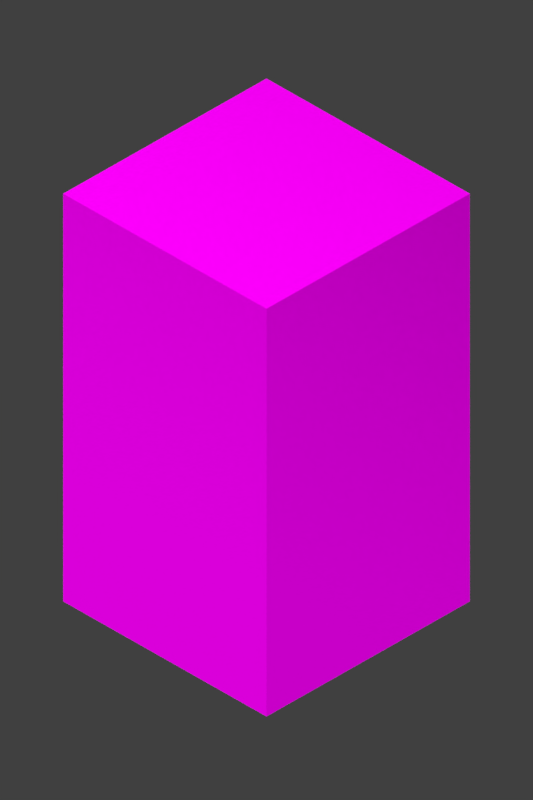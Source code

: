 # Source: pj.blend  (saved by Blender 2.79.0; exported with 4.5.12 LTS)
import bpy
from mathutils import Matrix  # noqa: F401  (used for matrix-valued properties, if any)

bpy.ops.wm.read_factory_settings(use_empty=True)
scene = bpy.context.scene
scene.name = 'Scene'

# ---- collections
col_collection_1 = bpy.data.collections.new('Collection 1'); scene.collection.children.link(col_collection_1)
col_collection_1.hide_render = True
col_collection_1.hide_viewport = True
col_collection_2 = bpy.data.collections.new('Collection 2'); scene.collection.children.link(col_collection_2)
col_collection_2.hide_render = True
col_collection_2.hide_viewport = True
col_collection_3 = bpy.data.collections.new('Collection 3'); scene.collection.children.link(col_collection_3)
col_collection_3.hide_render = True
col_collection_3.hide_viewport = True
col_collection_4 = bpy.data.collections.new('Collection 4'); scene.collection.children.link(col_collection_4)
col_collection_4.hide_render = True
col_collection_4.hide_viewport = True
col_collection_10 = bpy.data.collections.new('Collection 10'); scene.collection.children.link(col_collection_10)
col_collection_11 = bpy.data.collections.new('Collection 11'); scene.collection.children.link(col_collection_11)
col_collection_13 = bpy.data.collections.new('Collection 13'); scene.collection.children.link(col_collection_13)

# ---- images (referenced by path relative to the original .blend; pixels are not part of the script)
import os
ASSET_DIR = os.environ.get("B2B_ASSET_DIR", "")  # directory of the original .blend (textures are referenced by path, not embedded)
HERE = os.path.dirname(os.path.abspath(__file__))  # packed textures are extracted next to this script under _unpacked/

def load_image(name, relpath, width, height, colorspace="sRGB"):
    """Load a texture the original file referenced (path relative to the .blend, or extracted next to this script)."""
    p = next((c for c in (os.path.join(HERE, relpath), os.path.join(ASSET_DIR, relpath)) if relpath and os.path.exists(c)), "")
    if p:
        img = bpy.data.images.load(p, check_existing=True)
        img.name = name
    else:  # same state as the original file: an image datablock whose file is absent (Cycles renders it pink)
        img = bpy.data.images.new(name, width, height)
        img.source = "FILE"
        img.filepath = "//" + (relpath or name)
    img.colorspace_settings.name = colorspace
    return img
img_pj_difuse_png = load_image('pj_difuse.png', 'pj_difuse.png', 1024, 1024, 'sRGB')

# ---- materials (node trees are filled in below, after node groups)
mat_colliders = bpy.data.materials.new('colliders')
mat_colliders.alpha_threshold = 0.0
mat_colliders.roughness = 0.5
mat_light = bpy.data.materials.new('light')
mat_light.alpha_threshold = 0.0
mat_light.roughness = 0.5
mat_light.line_color = (0.0, 0.0, 0.0, 1.0)
mat_pj = bpy.data.materials.new('pj')
mat_pj.alpha_threshold = 0.0
mat_pj.roughness = 0.5

# ---- material node trees
mat_colliders.use_nodes = True; mat_colliders.node_tree.nodes.clear()
_N = mat_colliders.node_tree.nodes; _L = mat_colliders.node_tree.links
n0 = _N.new('ShaderNodeOutputMaterial'); n0.name = 'Material Output'; n0.location = (300, 300)
n1 = _N.new('ShaderNodeEmission'); n1.name = 'Emission'; n1.location = (10, 300)
n1.inputs[0].default_value = (0.8, 0.8, 0.8, 1.0)
_L.new(n1.outputs[0], n0.inputs[0])
n0.is_active_output = True
mat_light.use_nodes = True; mat_light.node_tree.nodes.clear()
_N = mat_light.node_tree.nodes; _L = mat_light.node_tree.links
n0 = _N.new('ShaderNodeOutputMaterial'); n0.name = 'Material Output'; n0.location = (300, 300)
n1 = _N.new('ShaderNodeEmission'); n1.name = 'Emission'; n1.location = (10, 300)
n1.inputs[0].default_value = (0.8, 0.8, 0.8, 1.0)
_L.new(n1.outputs[0], n0.inputs[0])
n0.is_active_output = True
mat_pj.use_nodes = True; mat_pj.node_tree.nodes.clear()
_N = mat_pj.node_tree.nodes; _L = mat_pj.node_tree.links
n0 = _N.new('ShaderNodeOutputMaterial'); n0.name = 'Material Output'; n0.location = (300, 300)
n1 = _N.new('ShaderNodeBsdfDiffuse'); n1.name = 'Diffuse BSDF'; n1.location = (10, 300)
n2 = _N.new('ShaderNodeTexImage'); n2.name = 'Image Texture'; n2.location = (-180, 300)
n2.width = 140
n2.image = img_pj_difuse_png
_L.new(n1.outputs[0], n0.inputs[0])
_L.new(n2.outputs[0], n1.inputs[0])
n0.is_active_output = True

# ---- world
world_world = bpy.data.worlds.new('World'); scene.world = world_world
world_world.color = (0.05088, 0.05088, 0.05088)
world_world.use_sun_shadow = False
world_world.sun_shadow_jitter_overblur = 0.0
world_world.cycles.sampling_method = 'MANUAL'

# ---- cameras
cam_camera = bpy.data.cameras.new('Camera')
cam_camera.type = 'ORTHO'
cam_camera.clip_end = 100.0
cam_camera.lens = 35.0
cam_camera.sensor_width = 32.0
cam_camera.sensor_height = 18.0
cam_camera.ortho_scale = 0.5143
cam_camera.dof.focus_distance = 0.0

# ---- meshes
me_plane_003 = bpy.data.meshes.new('Plane.003')
me_plane_003.from_pydata([(-1.5, -1.5, 0.0), (1.5, -1.5, 0.0), (-1.5, 1.5, 0.0), (1.5, 1.5, 0.0), (-1.5, 0.9, 0.0), (-1.5, 0.3, 0.0), (-1.5, -0.3, 0.0), (-1.5, -0.9, 0.0), (-0.9, -1.5, 0.0), (-0.3, -1.5, 0.0), (0.3, -1.5, 0.0), (0.9, -1.5, 0.0), (1.5, -0.9, 0.0), (1.5, -0.3, 0.0), (1.5, 0.3, 0.0), (1.5, 0.9, 0.0), (0.9, 1.5, 0.0), (0.3, 1.5, 0.0), (-0.3, 1.5, 0.0), (-0.9, 1.5, 0.0), (-0.9, -0.9, 0.0), (-0.9, -0.3, 0.0), (-0.9, 0.3, 0.0), (-0.9, 0.9, 0.0), (-0.3, -0.9, 0.0), (-0.3, -0.3, 0.0), (-0.3, 0.3, 0.0), (-0.3, 0.9, 0.0), (0.3, -0.9, 0.0), (0.3, -0.3, 0.0), (0.3, 0.3, 0.0), (0.3, 0.9, 0.0), (0.9, -0.9, 0.0), (0.9, -0.3, 0.0), (0.9, 0.3, 0.0), (0.9, 0.9, 0.0), (0.9856, 0.9856, 0.8887), (1.643, 0.9856, 0.8887), (1.643, 1.643, 0.8887), (0.9856, 1.643, 0.8887), (-1.621, 0.9726, 0.7532), (-0.9726, 0.9726, 0.7532), (-0.9726, 1.621, 0.7532), (-1.621, 1.621, 0.7532), (-0.9659, 0.9659, 0.684), (-0.322, 0.9659, 0.684), (-0.322, 1.61, 0.684), (-0.9659, 1.61, 0.684), (-0.3201, 0.9602, 0.6252), (0.3201, 0.9602, 0.6252), (0.3201, 1.6, 0.6252), (-0.3201, 1.6, 0.6252), (0.3241, 0.9723, 0.751), (0.9723, 0.9723, 0.751), (0.9723, 1.621, 0.751), (0.3241, 1.621, 0.751), (-1.602, -1.602, 0.6348), (-0.9611, -1.602, 0.6348), (-0.9611, -0.9611, 0.6348), (-1.602, -0.9611, 0.6348), (-1.611, -0.9668, 0.6939), (-0.9668, -0.9668, 0.6939), (-0.9668, -0.3223, 0.6939), (-1.611, -0.3223, 0.6939), (-1.625, -0.325, 0.778), (-0.9749, -0.325, 0.778), (-0.9749, 0.325, 0.778), (-1.625, 0.325, 0.778), (-1.609, 0.3217, 0.6762), (-0.9651, 0.3217, 0.6762), (-0.9651, 0.9651, 0.6762), (-1.609, 0.9651, 0.6762), (-0.9506, -1.584, 0.5254), (-0.3169, -1.584, 0.5254), (-0.3169, -0.9506, 0.5254), (-0.9506, -0.9506, 0.5254), (-0.3199, -1.599, 0.6193), (0.3199, -1.599, 0.6193), (0.3199, -0.9597, 0.6193), (-0.3199, -0.9597, 0.6193), (0.3175, -1.588, 0.5462), (0.9526, -1.588, 0.5462), (0.9526, -0.9526, 0.5462), (0.3175, -0.9526, 0.5462), (1.006, -1.676, 1.099), (1.676, -1.676, 1.099), (1.676, -1.006, 1.099), (1.006, -1.006, 1.099), (0.9825, -0.9825, 0.8562), (1.637, -0.9825, 0.8562), (1.637, -0.3275, 0.8562), (0.9825, -0.3275, 0.8562), (1.006, -0.3353, 1.099), (1.676, -0.3353, 1.099), (1.676, 0.3353, 1.099), (1.006, 0.3353, 1.099), (0.9699, 0.3233, 0.726), (1.617, 0.3233, 0.726), (1.617, 0.9699, 0.726), (0.9699, 0.9699, 0.726), (-0.8845, -0.2845, 0.5578), (-0.8845, 0.2845, 0.5578), (-0.3155, -0.2845, 0.5578), (-0.3155, 0.2845, 0.5578), (-0.3, 0.3, 0.5852), (-0.3, 0.9, 0.5852), (0.3, 0.3, 0.5852), (0.3, 0.9, 0.5852), (-0.9, -0.9, 0.4439), (-0.9, -0.3, 0.4439), (-0.3, -0.9, 0.4439), (-0.3, -0.3, 0.4439)], [], [(25, 21, 109, 111), (22, 21, 100, 101), (22, 26, 27, 23), (24, 28, 29, 25), (25, 29, 30, 26), (30, 31, 107, 106), (28, 32, 33, 29), (29, 33, 34, 30), (30, 34, 35, 31), (36, 37, 38, 39), (15, 37, 36, 35), (3, 38, 37, 15), (16, 39, 38, 3), (35, 36, 39, 16), (40, 41, 42, 43), (23, 41, 40, 4), (19, 42, 41, 23), (2, 43, 42, 19), (4, 40, 43, 2), (44, 45, 46, 47), (27, 45, 44, 23), (18, 46, 45, 27), (19, 47, 46, 18), (23, 44, 47, 19), (48, 49, 50, 51), (31, 49, 48, 27), (17, 50, 49, 31), (18, 51, 50, 17), (27, 48, 51, 18), (52, 53, 54, 55), (35, 53, 52, 31), (16, 54, 53, 35), (17, 55, 54, 16), (31, 52, 55, 17), (56, 57, 58, 59), (8, 57, 56, 0), (20, 58, 57, 8), (7, 59, 58, 20), (0, 56, 59, 7), (60, 61, 62, 63), (20, 61, 60, 7), (21, 62, 61, 20), (6, 63, 62, 21), (7, 60, 63, 6), (64, 65, 66, 67), (21, 65, 64, 6), (22, 66, 65, 21), (5, 67, 66, 22), (6, 64, 67, 5), (68, 69, 70, 71), (22, 69, 68, 5), (23, 70, 69, 22), (4, 71, 70, 23), (5, 68, 71, 4), (72, 73, 74, 75), (9, 73, 72, 8), (24, 74, 73, 9), (20, 75, 74, 24), (8, 72, 75, 20), (76, 77, 78, 79), (10, 77, 76, 9), (28, 78, 77, 10), (24, 79, 78, 28), (9, 76, 79, 24), (80, 81, 82, 83), (11, 81, 80, 10), (32, 82, 81, 11), (28, 83, 82, 32), (10, 80, 83, 28), (84, 85, 86, 87), (1, 85, 84, 11), (12, 86, 85, 1), (32, 87, 86, 12), (11, 84, 87, 32), (88, 89, 90, 91), (12, 89, 88, 32), (13, 90, 89, 12), (33, 91, 90, 13), (32, 88, 91, 33), (92, 93, 94, 95), (13, 93, 92, 33), (14, 94, 93, 13), (34, 95, 94, 14), (33, 92, 95, 34), (96, 97, 98, 99), (14, 97, 96, 34), (15, 98, 97, 14), (35, 99, 98, 15), (34, 96, 99, 35), (100, 102, 103, 101), (21, 25, 102, 100), (25, 26, 103, 102), (26, 22, 101, 103), (104, 106, 107, 105), (26, 30, 106, 104), (27, 26, 104, 105), (31, 27, 105, 107), (108, 110, 111, 109), (21, 20, 108, 109), (20, 24, 110, 108), (24, 25, 111, 110)])
me_plane_003.use_remesh_preserve_volume = False
me_plane_003.use_remesh_preserve_attributes = False
me_plane_003.use_mirror_vertex_groups = False
me_plane_003.update()
me_plane_002 = bpy.data.meshes.new('Plane.002')
me_plane_002.from_pydata([(-15.14, -15.75, 0.0), (15.62, -15.75, 0.0), (-15.14, 15.01, 0.0), (15.62, 15.01, 0.0)], [], [(0, 1, 3, 2)])
me_plane_002.use_remesh_preserve_volume = False
me_plane_002.use_remesh_preserve_attributes = False
me_plane_002.use_mirror_vertex_groups = False
me_plane_002.update()
me_plane_001 = bpy.data.meshes.new('Plane.001')
me_plane_001.from_pydata([(-1.5, -1.5, 0.0), (1.5, -1.5, 0.0), (-1.5, 1.5, 0.0), (1.5, 1.5, 0.0), (-1.5, 0.9, 0.0), (-1.5, 0.3, 0.0), (-1.5, -0.3, 0.0), (-1.5, -0.9, 0.0), (-0.9, -1.5, 0.0), (-0.3, -1.5, 0.0), (0.3, -1.5, 0.0), (0.9, -1.5, 0.0), (1.5, -0.9, 0.0), (1.5, -0.3, 0.0), (1.5, 0.3, 0.0), (1.5, 0.9, 0.0), (0.9, 1.5, 0.0), (0.3, 1.5, 0.0), (-0.3, 1.5, 0.0), (-0.9, 1.5, 0.0)], [], [(7, 0, 8, 9, 10, 11, 1, 12, 13, 14, 15, 3, 16, 17, 18, 19, 2, 4, 5, 6)])
me_plane_001.materials.append(mat_colliders)
me_plane_001.use_remesh_preserve_volume = False
me_plane_001.use_remesh_preserve_attributes = False
me_plane_001.use_mirror_vertex_groups = False
me_plane_001.update()
me_plane_004 = bpy.data.meshes.new('Plane.004')
me_plane_004.from_pydata([(-1.5, -1.5, 0.0), (1.5, -1.5, 0.0), (1.5, 1.5, 0.0), (-0.9, -1.5, 0.0), (-0.3, -1.5, 0.0), (0.3, -1.5, 0.0), (0.9, -1.5, 0.0), (1.5, -0.9, 0.0), (1.5, -0.3, 0.0), (1.5, 0.3, 0.0), (1.5, 0.9, 0.0)], [], [(6, 5, 4, 3, 0, 2, 10, 9, 8, 7, 1)])
me_plane_004.materials.append(mat_colliders)
me_plane_004.use_remesh_preserve_volume = False
me_plane_004.use_remesh_preserve_attributes = False
me_plane_004.use_mirror_vertex_groups = False
me_plane_004.update()
me_plane = bpy.data.meshes.new('Plane')
me_plane.from_pydata([(-10.0, -10.0, 0.0), (10.0, -10.0, 0.0), (-10.0, 10.0, 0.0), (10.0, 10.0, 0.0), (-10.0, 0.0, 0.0), (0.0, -10.0, 0.0), (10.0, 0.0, 0.0), (0.0, 10.0, 0.0), (0.0, 0.0, 0.0), (-10.0, -5.0, 0.0), (5.0, -10.0, 0.0), (10.0, 5.0, 0.0), (-5.0, 10.0, 0.0), (-10.0, 5.0, 0.0), (-5.0, -10.0, 0.0), (10.0, -5.0, 0.0), (5.0, 10.0, 0.0), (0.0, 5.0, 0.0), (0.0, -5.0, 0.0), (-5.0, 0.0, 0.0), (5.0, 0.0, 0.0), (5.0, -5.0, 0.0), (-5.0, -5.0, 0.0), (-5.0, 5.0, 0.0), (5.0, 5.0, 0.0)], [], [(24, 11, 3, 16), (23, 17, 7, 12), (22, 18, 8, 19), (21, 15, 6, 20), (18, 21, 20, 8), (5, 10, 21, 18), (10, 1, 15, 21), (9, 22, 19, 4), (0, 14, 22, 9), (14, 5, 18, 22), (13, 23, 12, 2), (4, 19, 23, 13), (19, 8, 17, 23), (17, 24, 16, 7), (8, 20, 24, 17), (20, 6, 11, 24)])
me_plane.materials.append(mat_light)
me_plane.use_remesh_preserve_volume = False
me_plane.use_remesh_preserve_attributes = False
me_plane.use_mirror_vertex_groups = False
me_plane.update()
me_cube = bpy.data.meshes.new('Cube')
me_cube.from_pydata([(-0.09245, -0.09245, -0.159), (-0.09245, -0.09245, 0.159), (-0.09245, 0.09245, -0.159), (-0.09245, 0.09245, 0.159), (0.09245, -0.09245, -0.159), (0.09245, -0.09245, 0.159), (0.09245, 0.09245, -0.159), (0.09245, 0.09245, 0.159)], [], [(0, 1, 3, 2), (2, 3, 7, 6), (6, 7, 5, 4), (4, 5, 1, 0), (2, 6, 4, 0), (7, 3, 1, 5)])
_uv = me_cube.uv_layers.new(name='UVMap')
_uv.uv.foreach_set('vector', [0.3333, 0.5, 0.3333, 4.685e-08, 0.6667, 0.0, 0.6667, 0.5, 1.612e-07, 0.5, 0.0, 0.0, 0.3333, 0.0, 0.3333, 0.5, 5.372e-08, 1.0, 0.0, 0.5, 0.3333, 0.5, 0.3333, 1.0, 0.6667, 0.5, 0.6667, 0.0, 1.0, 0.0, 1.0, 0.5, 0.3333, 0.7907, 0.3333, 0.5, 0.6667, 0.5, 0.6667, 0.7907, 1.0, 0.5, 1.0, 0.7907, 0.6667, 0.7907, 0.6667, 0.5])
me_cube.materials.append(mat_pj)
me_cube.use_remesh_preserve_volume = False
me_cube.use_remesh_preserve_attributes = False
me_cube.use_mirror_vertex_groups = False
me_cube.update()

# ---- objects
ob_blocks = bpy.data.objects.new('blocks', me_plane_003)
ob_plane_002 = bpy.data.objects.new('Plane.002', me_plane_002)
ob_colliders = bpy.data.objects.new('colliders', me_plane_001)
ob_masks = bpy.data.objects.new('masks', me_plane_004)
ob_camera = bpy.data.objects.new('Camera', cam_camera)
ob_plane = bpy.data.objects.new('Plane', me_plane)
ob_cube = bpy.data.objects.new('Cube', me_cube)

# ---- transforms, parenting, visibility, modifiers, constraints
ob_blocks.location = (-10.57, -10.8, -0.5515)
ob_blocks.lineart.crease_threshold = 0.0
_m = ob_blocks.modifiers.new('Array', 'ARRAY')
_m.count = 6
_m.constant_offset_displace = (0.0, 0.0, 0.0)
_m.relative_offset_displace = (1.3, 0.0, 0.0)
_m = ob_blocks.modifiers.new('Array.001', 'ARRAY')
_m.count = 6
_m.constant_offset_displace = (0.0, 0.0, 0.0)
_m.relative_offset_displace = (0.0, 1.3, 0.0)
ob_plane_002.location = (0.0, 0.0, -0.5505)
ob_plane_002.lineart.crease_threshold = 0.0
ob_colliders.location = (-10.57, -10.8, -0.5515)
ob_colliders.lineart.crease_threshold = 0.0
_m = ob_colliders.modifiers.new('Array', 'ARRAY')
_m.count = 6
_m.use_constant_offset = True
_m.constant_offset_displace = (4.292, 0.0, 0.0)
_m.use_relative_offset = False
_m.relative_offset_displace = (1.431, 0.0, 0.0)
_m = ob_colliders.modifiers.new('Array.001', 'ARRAY')
_m.count = 6
_m.use_constant_offset = True
_m.constant_offset_displace = (0.0, 4.315, 0.0)
_m.use_relative_offset = False
_m.relative_offset_displace = (0.0, 1.438, 0.0)
ob_masks.location = (-10.57, -10.8, -0.5515)
ob_masks.lineart.crease_threshold = 0.0
_m = ob_masks.modifiers.new('Array', 'ARRAY')
_m.count = 6
_m.use_constant_offset = True
_m.constant_offset_displace = (4.292, 0.0, 0.0)
_m.use_relative_offset = False
_m.relative_offset_displace = (1.431, 0.0, 0.0)
_m = ob_masks.modifiers.new('Array.001', 'ARRAY')
_m.count = 6
_m.use_constant_offset = True
_m.constant_offset_displace = (0.0, 4.315, 0.0)
_m.use_relative_offset = False
_m.relative_offset_displace = (0.0, 1.438, 0.0)
ob_camera.location = (1.496, -1.496, 2.015)
ob_camera.rotation_euler = (0.9687, -0.0, 0.7854)
ob_camera.lock_rotations_4d = False
ob_camera.empty_display_type = 'ARROWS'
ob_camera.color = (0.0, 0.0, 0.0, 0.0)
ob_camera.display_type = 'WIRE'
ob_camera.lineart.crease_threshold = 0.0
ob_plane.location = (0.0, 0.0, 11.46)
ob_plane.visible_camera = False
ob_plane.lineart.crease_threshold = 0.0
ob_cube.location = (0.0, 0.0, 0.563)
ob_cube.lineart.crease_threshold = 0.0

# ---- collection membership
col_collection_1.objects.link(ob_blocks)
col_collection_2.objects.link(ob_plane_002)
col_collection_3.objects.link(ob_colliders)
col_collection_4.objects.link(ob_masks)
col_collection_10.objects.link(ob_camera)
col_collection_11.objects.link(ob_plane)
col_collection_13.objects.link(ob_cube)
def _layer_coll(name, lc=None):
    lc = lc or bpy.context.view_layer.layer_collection
    for c in lc.children:
        if c.name == name: return c
        r = _layer_coll(name, c)
        if r: return r
_layer_coll('Collection 2').exclude = True
_layer_coll('Collection 3').exclude = True

# ---- scene / render settings (as saved in the file)
scene.camera = ob_camera
scene.frame_start = 1; scene.frame_end = 250; scene.frame_set(1)
scene.render.engine = 'CYCLES'
scene.render.resolution_x = 16
scene.render.resolution_y = 24
scene.render.dither_intensity = 0.0
scene.render.film_transparent = True
scene.cycles.use_denoising = False
scene.cycles.samples = 128
scene.cycles.sampling_pattern = 'TABULATED_SOBOL'
scene.cycles.use_adaptive_sampling = False
scene.cycles.use_light_tree = False
scene.cycles.blur_glossy = 0.0
scene.cycles.sample_clamp_indirect = 0.0
scene.view_settings.view_transform = 'Standard'
bpy.context.view_layer.update()

# ---- added for rendering (the .blend has no usable light): sun
light_auto_sun = bpy.data.lights.new('AutoSun', 'SUN')
light_auto_sun.energy = 3.0
light_auto_sun.angle = 0.0523599
ob_auto_sun = bpy.data.objects.new('AutoSun', light_auto_sun)
scene.collection.objects.link(ob_auto_sun)
ob_auto_sun.rotation_euler = (0.872665, 0.174533, 0.523599)
bpy.context.view_layer.update()
